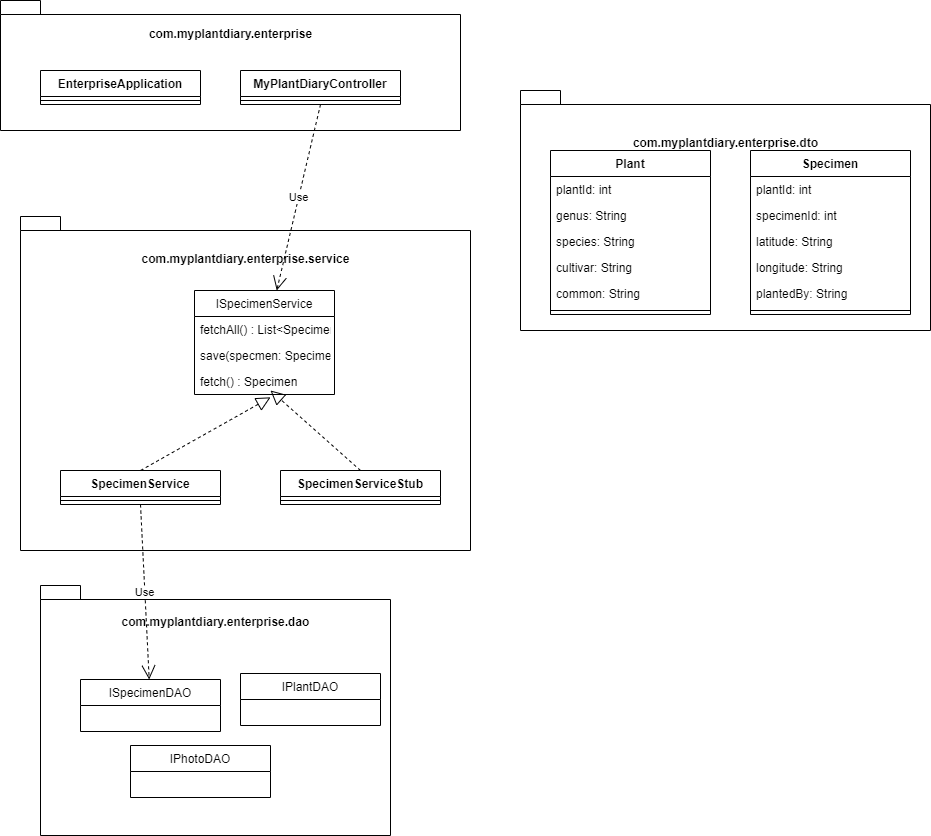

The diagram above was exported from draw.io. Its source (the exported page's mxGraphModel, read from the mxfile embedded in the PNG):
<mxGraphModel dx="1278" dy="1708" grid="1" gridSize="10" guides="1" tooltips="1" connect="1" arrows="1" fold="1" page="1" pageScale="1" pageWidth="827" pageHeight="1169" math="0" shadow="0">
  <root>
    <mxCell id="WIyWlLk6GJQsqaUBKTNV-0" />
    <mxCell id="WIyWlLk6GJQsqaUBKTNV-1" parent="WIyWlLk6GJQsqaUBKTNV-0" />
    <mxCell id="dI6Rv9LqnvyzrC0Ozg_r-1" value="com.myplantdiary.enterprise&lt;br&gt;&lt;br&gt;&lt;br&gt;&lt;br&gt;&lt;br&gt;&lt;br&gt;" style="shape=folder;fontStyle=1;spacingTop=10;tabWidth=40;tabHeight=14;tabPosition=left;html=1;" parent="WIyWlLk6GJQsqaUBKTNV-1" vertex="1">
      <mxGeometry x="80" y="-250" width="460" height="130" as="geometry" />
    </mxCell>
    <mxCell id="dI6Rv9LqnvyzrC0Ozg_r-6" value="EnterpriseApplication" style="swimlane;fontStyle=1;align=center;verticalAlign=top;childLayout=stackLayout;horizontal=1;startSize=26;horizontalStack=0;resizeParent=1;resizeParentMax=0;resizeLast=0;collapsible=1;marginBottom=0;" parent="WIyWlLk6GJQsqaUBKTNV-1" vertex="1">
      <mxGeometry x="120" y="-180" width="160" height="34" as="geometry" />
    </mxCell>
    <mxCell id="dI6Rv9LqnvyzrC0Ozg_r-8" value="" style="line;strokeWidth=1;fillColor=none;align=left;verticalAlign=middle;spacingTop=-1;spacingLeft=3;spacingRight=3;rotatable=0;labelPosition=right;points=[];portConstraint=eastwest;" parent="dI6Rv9LqnvyzrC0Ozg_r-6" vertex="1">
      <mxGeometry y="26" width="160" height="8" as="geometry" />
    </mxCell>
    <mxCell id="dI6Rv9LqnvyzrC0Ozg_r-10" value="MyPlantDiaryController" style="swimlane;fontStyle=1;align=center;verticalAlign=top;childLayout=stackLayout;horizontal=1;startSize=26;horizontalStack=0;resizeParent=1;resizeParentMax=0;resizeLast=0;collapsible=1;marginBottom=0;" parent="WIyWlLk6GJQsqaUBKTNV-1" vertex="1">
      <mxGeometry x="320" y="-180" width="160" height="34" as="geometry" />
    </mxCell>
    <mxCell id="dI6Rv9LqnvyzrC0Ozg_r-12" value="" style="line;strokeWidth=1;fillColor=none;align=left;verticalAlign=middle;spacingTop=-1;spacingLeft=3;spacingRight=3;rotatable=0;labelPosition=right;points=[];portConstraint=eastwest;" parent="dI6Rv9LqnvyzrC0Ozg_r-10" vertex="1">
      <mxGeometry y="26" width="160" height="8" as="geometry" />
    </mxCell>
    <mxCell id="dI6Rv9LqnvyzrC0Ozg_r-14" value="com.myplantdiary.enterprise.dto&lt;br&gt;&lt;br&gt;&lt;br&gt;&lt;br&gt;&lt;br&gt;&lt;br&gt;&lt;br&gt;&lt;br&gt;&lt;br&gt;&lt;br&gt;&lt;br&gt;" style="shape=folder;fontStyle=1;spacingTop=10;tabWidth=40;tabHeight=14;tabPosition=left;html=1;" parent="WIyWlLk6GJQsqaUBKTNV-1" vertex="1">
      <mxGeometry x="600" y="-160" width="410" height="240" as="geometry" />
    </mxCell>
    <mxCell id="dI6Rv9LqnvyzrC0Ozg_r-15" value="Plant" style="swimlane;fontStyle=1;align=center;verticalAlign=top;childLayout=stackLayout;horizontal=1;startSize=26;horizontalStack=0;resizeParent=1;resizeParentMax=0;resizeLast=0;collapsible=1;marginBottom=0;" parent="WIyWlLk6GJQsqaUBKTNV-1" vertex="1">
      <mxGeometry x="630" y="-100" width="160" height="164" as="geometry" />
    </mxCell>
    <mxCell id="dI6Rv9LqnvyzrC0Ozg_r-16" value="plantId: int" style="text;strokeColor=none;fillColor=none;align=left;verticalAlign=top;spacingLeft=4;spacingRight=4;overflow=hidden;rotatable=0;points=[[0,0.5],[1,0.5]];portConstraint=eastwest;" parent="dI6Rv9LqnvyzrC0Ozg_r-15" vertex="1">
      <mxGeometry y="26" width="160" height="26" as="geometry" />
    </mxCell>
    <mxCell id="dI6Rv9LqnvyzrC0Ozg_r-24" value="genus: String" style="text;strokeColor=none;fillColor=none;align=left;verticalAlign=top;spacingLeft=4;spacingRight=4;overflow=hidden;rotatable=0;points=[[0,0.5],[1,0.5]];portConstraint=eastwest;" parent="dI6Rv9LqnvyzrC0Ozg_r-15" vertex="1">
      <mxGeometry y="52" width="160" height="26" as="geometry" />
    </mxCell>
    <mxCell id="dI6Rv9LqnvyzrC0Ozg_r-25" value="species: String" style="text;strokeColor=none;fillColor=none;align=left;verticalAlign=top;spacingLeft=4;spacingRight=4;overflow=hidden;rotatable=0;points=[[0,0.5],[1,0.5]];portConstraint=eastwest;" parent="dI6Rv9LqnvyzrC0Ozg_r-15" vertex="1">
      <mxGeometry y="78" width="160" height="26" as="geometry" />
    </mxCell>
    <mxCell id="dI6Rv9LqnvyzrC0Ozg_r-26" value="cultivar: String" style="text;strokeColor=none;fillColor=none;align=left;verticalAlign=top;spacingLeft=4;spacingRight=4;overflow=hidden;rotatable=0;points=[[0,0.5],[1,0.5]];portConstraint=eastwest;" parent="dI6Rv9LqnvyzrC0Ozg_r-15" vertex="1">
      <mxGeometry y="104" width="160" height="26" as="geometry" />
    </mxCell>
    <mxCell id="dI6Rv9LqnvyzrC0Ozg_r-23" value="common: String" style="text;strokeColor=none;fillColor=none;align=left;verticalAlign=top;spacingLeft=4;spacingRight=4;overflow=hidden;rotatable=0;points=[[0,0.5],[1,0.5]];portConstraint=eastwest;" parent="dI6Rv9LqnvyzrC0Ozg_r-15" vertex="1">
      <mxGeometry y="130" width="160" height="26" as="geometry" />
    </mxCell>
    <mxCell id="dI6Rv9LqnvyzrC0Ozg_r-17" value="" style="line;strokeWidth=1;fillColor=none;align=left;verticalAlign=middle;spacingTop=-1;spacingLeft=3;spacingRight=3;rotatable=0;labelPosition=right;points=[];portConstraint=eastwest;" parent="dI6Rv9LqnvyzrC0Ozg_r-15" vertex="1">
      <mxGeometry y="156" width="160" height="8" as="geometry" />
    </mxCell>
    <mxCell id="dI6Rv9LqnvyzrC0Ozg_r-28" value="Specimen" style="swimlane;fontStyle=1;align=center;verticalAlign=top;childLayout=stackLayout;horizontal=1;startSize=26;horizontalStack=0;resizeParent=1;resizeParentMax=0;resizeLast=0;collapsible=1;marginBottom=0;" parent="WIyWlLk6GJQsqaUBKTNV-1" vertex="1">
      <mxGeometry x="830" y="-100" width="160" height="164" as="geometry" />
    </mxCell>
    <mxCell id="dI6Rv9LqnvyzrC0Ozg_r-29" value="plantId: int" style="text;strokeColor=none;fillColor=none;align=left;verticalAlign=top;spacingLeft=4;spacingRight=4;overflow=hidden;rotatable=0;points=[[0,0.5],[1,0.5]];portConstraint=eastwest;" parent="dI6Rv9LqnvyzrC0Ozg_r-28" vertex="1">
      <mxGeometry y="26" width="160" height="26" as="geometry" />
    </mxCell>
    <mxCell id="dI6Rv9LqnvyzrC0Ozg_r-30" value="specimenId: int" style="text;strokeColor=none;fillColor=none;align=left;verticalAlign=top;spacingLeft=4;spacingRight=4;overflow=hidden;rotatable=0;points=[[0,0.5],[1,0.5]];portConstraint=eastwest;" parent="dI6Rv9LqnvyzrC0Ozg_r-28" vertex="1">
      <mxGeometry y="52" width="160" height="26" as="geometry" />
    </mxCell>
    <mxCell id="dI6Rv9LqnvyzrC0Ozg_r-31" value="latitude: String" style="text;strokeColor=none;fillColor=none;align=left;verticalAlign=top;spacingLeft=4;spacingRight=4;overflow=hidden;rotatable=0;points=[[0,0.5],[1,0.5]];portConstraint=eastwest;" parent="dI6Rv9LqnvyzrC0Ozg_r-28" vertex="1">
      <mxGeometry y="78" width="160" height="26" as="geometry" />
    </mxCell>
    <mxCell id="dI6Rv9LqnvyzrC0Ozg_r-32" value="longitude: String" style="text;strokeColor=none;fillColor=none;align=left;verticalAlign=top;spacingLeft=4;spacingRight=4;overflow=hidden;rotatable=0;points=[[0,0.5],[1,0.5]];portConstraint=eastwest;" parent="dI6Rv9LqnvyzrC0Ozg_r-28" vertex="1">
      <mxGeometry y="104" width="160" height="26" as="geometry" />
    </mxCell>
    <mxCell id="dI6Rv9LqnvyzrC0Ozg_r-33" value="plantedBy: String" style="text;strokeColor=none;fillColor=none;align=left;verticalAlign=top;spacingLeft=4;spacingRight=4;overflow=hidden;rotatable=0;points=[[0,0.5],[1,0.5]];portConstraint=eastwest;" parent="dI6Rv9LqnvyzrC0Ozg_r-28" vertex="1">
      <mxGeometry y="130" width="160" height="26" as="geometry" />
    </mxCell>
    <mxCell id="dI6Rv9LqnvyzrC0Ozg_r-34" value="" style="line;strokeWidth=1;fillColor=none;align=left;verticalAlign=middle;spacingTop=-1;spacingLeft=3;spacingRight=3;rotatable=0;labelPosition=right;points=[];portConstraint=eastwest;" parent="dI6Rv9LqnvyzrC0Ozg_r-28" vertex="1">
      <mxGeometry y="156" width="160" height="8" as="geometry" />
    </mxCell>
    <mxCell id="dI6Rv9LqnvyzrC0Ozg_r-35" value="com.myplantdiary.enterprise.service&lt;br&gt;&lt;br&gt;&lt;br&gt;&lt;br&gt;&lt;br&gt;&lt;br&gt;&lt;br&gt;&lt;br&gt;&lt;br&gt;&lt;br&gt;&lt;br&gt;&lt;br&gt;&lt;br&gt;&lt;br&gt;&lt;br&gt;&lt;br&gt;&lt;br&gt;&lt;br&gt;&lt;br&gt;" style="shape=folder;fontStyle=1;spacingTop=10;tabWidth=40;tabHeight=14;tabPosition=left;html=1;" parent="WIyWlLk6GJQsqaUBKTNV-1" vertex="1">
      <mxGeometry x="100" y="-34" width="450" height="334" as="geometry" />
    </mxCell>
    <mxCell id="dI6Rv9LqnvyzrC0Ozg_r-36" value="ISpecimenService" style="swimlane;fontStyle=0;childLayout=stackLayout;horizontal=1;startSize=26;fillColor=none;horizontalStack=0;resizeParent=1;resizeParentMax=0;resizeLast=0;collapsible=1;marginBottom=0;" parent="WIyWlLk6GJQsqaUBKTNV-1" vertex="1">
      <mxGeometry x="274" y="40" width="140" height="104" as="geometry" />
    </mxCell>
    <mxCell id="dI6Rv9LqnvyzrC0Ozg_r-37" value="fetchAll() : List&lt;Specimen&gt;" style="text;strokeColor=none;fillColor=none;align=left;verticalAlign=top;spacingLeft=4;spacingRight=4;overflow=hidden;rotatable=0;points=[[0,0.5],[1,0.5]];portConstraint=eastwest;" parent="dI6Rv9LqnvyzrC0Ozg_r-36" vertex="1">
      <mxGeometry y="26" width="140" height="26" as="geometry" />
    </mxCell>
    <mxCell id="dI6Rv9LqnvyzrC0Ozg_r-38" value="save(specmen: Specimen)" style="text;strokeColor=none;fillColor=none;align=left;verticalAlign=top;spacingLeft=4;spacingRight=4;overflow=hidden;rotatable=0;points=[[0,0.5],[1,0.5]];portConstraint=eastwest;" parent="dI6Rv9LqnvyzrC0Ozg_r-36" vertex="1">
      <mxGeometry y="52" width="140" height="26" as="geometry" />
    </mxCell>
    <mxCell id="dI6Rv9LqnvyzrC0Ozg_r-39" value="fetch() : Specimen" style="text;strokeColor=none;fillColor=none;align=left;verticalAlign=top;spacingLeft=4;spacingRight=4;overflow=hidden;rotatable=0;points=[[0,0.5],[1,0.5]];portConstraint=eastwest;" parent="dI6Rv9LqnvyzrC0Ozg_r-36" vertex="1">
      <mxGeometry y="78" width="140" height="26" as="geometry" />
    </mxCell>
    <mxCell id="dI6Rv9LqnvyzrC0Ozg_r-40" value="SpecimenService" style="swimlane;fontStyle=1;align=center;verticalAlign=top;childLayout=stackLayout;horizontal=1;startSize=26;horizontalStack=0;resizeParent=1;resizeParentMax=0;resizeLast=0;collapsible=1;marginBottom=0;" parent="WIyWlLk6GJQsqaUBKTNV-1" vertex="1">
      <mxGeometry x="140" y="220" width="160" height="34" as="geometry" />
    </mxCell>
    <mxCell id="dI6Rv9LqnvyzrC0Ozg_r-42" value="" style="line;strokeWidth=1;fillColor=none;align=left;verticalAlign=middle;spacingTop=-1;spacingLeft=3;spacingRight=3;rotatable=0;labelPosition=right;points=[];portConstraint=eastwest;" parent="dI6Rv9LqnvyzrC0Ozg_r-40" vertex="1">
      <mxGeometry y="26" width="160" height="8" as="geometry" />
    </mxCell>
    <mxCell id="dI6Rv9LqnvyzrC0Ozg_r-44" value="" style="endArrow=block;dashed=1;endFill=0;endSize=12;html=1;rounded=0;exitX=0.5;exitY=0;exitDx=0;exitDy=0;entryX=0.543;entryY=1.108;entryDx=0;entryDy=0;entryPerimeter=0;" parent="WIyWlLk6GJQsqaUBKTNV-1" source="dI6Rv9LqnvyzrC0Ozg_r-40" target="dI6Rv9LqnvyzrC0Ozg_r-39" edge="1">
      <mxGeometry width="160" relative="1" as="geometry">
        <mxPoint x="330" y="120" as="sourcePoint" />
        <mxPoint x="490" y="120" as="targetPoint" />
      </mxGeometry>
    </mxCell>
    <mxCell id="dI6Rv9LqnvyzrC0Ozg_r-45" value="SpecimenServiceStub" style="swimlane;fontStyle=1;align=center;verticalAlign=top;childLayout=stackLayout;horizontal=1;startSize=26;horizontalStack=0;resizeParent=1;resizeParentMax=0;resizeLast=0;collapsible=1;marginBottom=0;" parent="WIyWlLk6GJQsqaUBKTNV-1" vertex="1">
      <mxGeometry x="360" y="220" width="160" height="34" as="geometry" />
    </mxCell>
    <mxCell id="dI6Rv9LqnvyzrC0Ozg_r-47" value="" style="line;strokeWidth=1;fillColor=none;align=left;verticalAlign=middle;spacingTop=-1;spacingLeft=3;spacingRight=3;rotatable=0;labelPosition=right;points=[];portConstraint=eastwest;" parent="dI6Rv9LqnvyzrC0Ozg_r-45" vertex="1">
      <mxGeometry y="26" width="160" height="8" as="geometry" />
    </mxCell>
    <mxCell id="dI6Rv9LqnvyzrC0Ozg_r-49" value="" style="endArrow=block;dashed=1;endFill=0;endSize=12;html=1;rounded=0;exitX=0.5;exitY=0;exitDx=0;exitDy=0;" parent="WIyWlLk6GJQsqaUBKTNV-1" source="dI6Rv9LqnvyzrC0Ozg_r-45" edge="1">
      <mxGeometry width="160" relative="1" as="geometry">
        <mxPoint x="330" y="120" as="sourcePoint" />
        <mxPoint x="350" y="140" as="targetPoint" />
      </mxGeometry>
    </mxCell>
    <mxCell id="dI6Rv9LqnvyzrC0Ozg_r-53" value="Use" style="endArrow=open;endSize=12;dashed=1;html=1;rounded=0;exitX=0.5;exitY=1;exitDx=0;exitDy=0;" parent="WIyWlLk6GJQsqaUBKTNV-1" source="dI6Rv9LqnvyzrC0Ozg_r-10" target="dI6Rv9LqnvyzrC0Ozg_r-36" edge="1">
      <mxGeometry width="160" relative="1" as="geometry">
        <mxPoint x="330" y="20" as="sourcePoint" />
        <mxPoint x="490" y="20" as="targetPoint" />
      </mxGeometry>
    </mxCell>
    <mxCell id="dI6Rv9LqnvyzrC0Ozg_r-54" value="com.myplantdiary.enterprise.dao&lt;br&gt;&lt;br&gt;&lt;br&gt;&lt;br&gt;&lt;br&gt;&lt;br&gt;&lt;br&gt;&lt;br&gt;&lt;br&gt;&lt;br&gt;&lt;br&gt;&lt;br&gt;&lt;br&gt;&lt;br&gt;" style="shape=folder;fontStyle=1;spacingTop=10;tabWidth=40;tabHeight=14;tabPosition=left;html=1;" parent="WIyWlLk6GJQsqaUBKTNV-1" vertex="1">
      <mxGeometry x="120" y="335" width="350" height="250" as="geometry" />
    </mxCell>
    <mxCell id="dI6Rv9LqnvyzrC0Ozg_r-55" value="ISpecimenDAO" style="swimlane;fontStyle=0;childLayout=stackLayout;horizontal=1;startSize=26;fillColor=none;horizontalStack=0;resizeParent=1;resizeParentMax=0;resizeLast=0;collapsible=1;marginBottom=0;" parent="WIyWlLk6GJQsqaUBKTNV-1" vertex="1">
      <mxGeometry x="160" y="429" width="140" height="52" as="geometry" />
    </mxCell>
    <mxCell id="dI6Rv9LqnvyzrC0Ozg_r-59" value="IPlantDAO" style="swimlane;fontStyle=0;childLayout=stackLayout;horizontal=1;startSize=26;fillColor=none;horizontalStack=0;resizeParent=1;resizeParentMax=0;resizeLast=0;collapsible=1;marginBottom=0;" parent="WIyWlLk6GJQsqaUBKTNV-1" vertex="1">
      <mxGeometry x="320" y="423" width="140" height="52" as="geometry" />
    </mxCell>
    <mxCell id="dI6Rv9LqnvyzrC0Ozg_r-60" value="IPhotoDAO" style="swimlane;fontStyle=0;childLayout=stackLayout;horizontal=1;startSize=26;fillColor=none;horizontalStack=0;resizeParent=1;resizeParentMax=0;resizeLast=0;collapsible=1;marginBottom=0;" parent="WIyWlLk6GJQsqaUBKTNV-1" vertex="1">
      <mxGeometry x="210" y="495" width="140" height="52" as="geometry" />
    </mxCell>
    <mxCell id="dI6Rv9LqnvyzrC0Ozg_r-61" value="Use" style="endArrow=open;endSize=12;dashed=1;html=1;rounded=0;exitX=0.5;exitY=1;exitDx=0;exitDy=0;" parent="WIyWlLk6GJQsqaUBKTNV-1" source="dI6Rv9LqnvyzrC0Ozg_r-40" target="dI6Rv9LqnvyzrC0Ozg_r-55" edge="1">
      <mxGeometry width="160" relative="1" as="geometry">
        <mxPoint x="330" y="280" as="sourcePoint" />
        <mxPoint x="490" y="280" as="targetPoint" />
      </mxGeometry>
    </mxCell>
  </root>
</mxGraphModel>